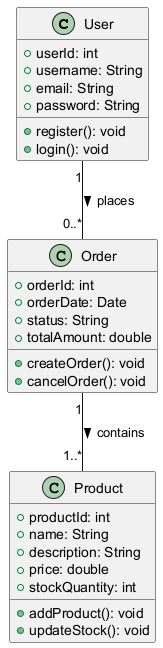

The diagram above was rendered by PlantUML. Its source (embedded in the PNG):
@startuml
class User {
    +userId: int
    +username: String
    +email: String
    +password: String
    +register(): void
    +login(): void
}

class Product {
    +productId: int
    +name: String
    +description: String
    +price: double
    +stockQuantity: int
    +addProduct(): void
    +updateStock(): void
}

class Order {
    +orderId: int
    +orderDate: Date
    +status: String
    +totalAmount: double
    +createOrder(): void
    +cancelOrder(): void
}

User "1" -- "0..*" Order : places >
Order "1" -- "1..*" Product : contains >
@enduml